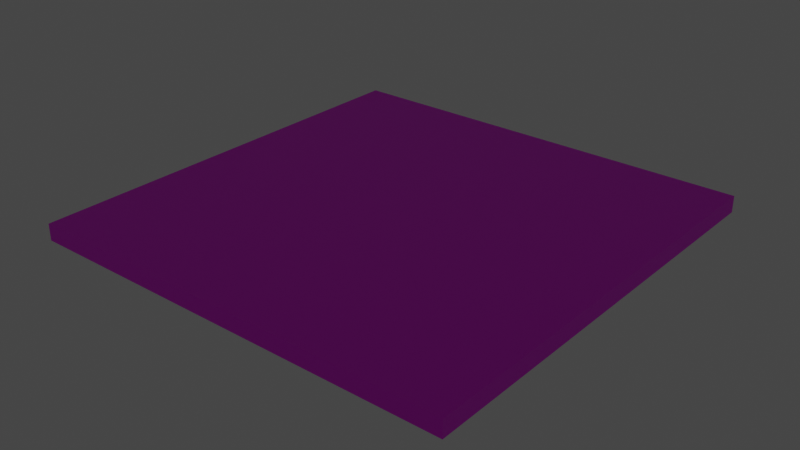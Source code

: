 # Source: lockerLight.blend  (saved by Blender 2.91.10; exported with 4.5.12 LTS)
import bpy
from mathutils import Matrix  # noqa: F401  (used for matrix-valued properties, if any)

bpy.ops.wm.read_factory_settings(use_empty=True)
scene = bpy.context.scene
scene.name = 'Scene'

# ---- collections
col_collection = bpy.data.collections.new('Collection'); scene.collection.children.link(col_collection)

# ---- images (referenced by path relative to the original .blend; pixels are not part of the script)
import os
ASSET_DIR = os.environ.get("B2B_ASSET_DIR", "")  # directory of the original .blend (textures are referenced by path, not embedded)
HERE = os.path.dirname(os.path.abspath(__file__))  # packed textures are extracted next to this script under _unpacked/

def load_image(name, relpath, width, height, colorspace="sRGB"):
    """Load a texture the original file referenced (path relative to the .blend, or extracted next to this script)."""
    p = next((c for c in (os.path.join(HERE, relpath), os.path.join(ASSET_DIR, relpath)) if relpath and os.path.exists(c)), "")
    if p:
        img = bpy.data.images.load(p, check_existing=True)
        img.name = name
    else:  # same state as the original file: an image datablock whose file is absent (Cycles renders it pink)
        img = bpy.data.images.new(name, width, height)
        img.source = "FILE"
        img.filepath = "//" + (relpath or name)
    img.colorspace_settings.name = colorspace
    return img
img_ezltxijl_png = load_image('EzLtXIJL.png', 'EzLtXIJL.png', 1024, 1024, 'sRGB')

# ---- materials (node trees are filled in below, after node groups)
mat_material = bpy.data.materials.new('Material')
mat_material.alpha_threshold = 0.0
mat_material.use_transparent_shadow = False
mat_material.line_color = (0.0, 0.0, 0.0, 1.0)
mat_material_001 = bpy.data.materials.new('Material.001')
mat_material_001.use_transparent_shadow = False

# ---- material node trees
mat_material.use_nodes = True; mat_material.node_tree.nodes.clear()
_N = mat_material.node_tree.nodes; _L = mat_material.node_tree.links
n0 = _N.new('ShaderNodeOutputMaterial'); n0.name = 'Material Output'; n0.location = (300, 300)
n1 = _N.new('ShaderNodeBsdfPrincipled'); n1.name = 'Principled BSDF'; n1.location = (10, 300)
n1.distribution = 'GGX'
n1.subsurface_method = 'BURLEY'
n1.inputs[3].default_value = 1.45
n1.inputs[27].default_value = (0.0, 0.0, 0.0, 1.0)
n1.inputs[28].default_value = 1.0
n2 = _N.new('ShaderNodeTexImage'); n2.name = 'Image Texture'; n2.location = (-352, 90)
n2.image = img_ezltxijl_png
n2.interpolation = 'Closest'
_L.new(n1.outputs[0], n0.inputs[0])
_L.new(n2.outputs[0], n1.inputs[0])
n0.is_active_output = True
mat_material_001.use_nodes = True; mat_material_001.node_tree.nodes.clear()
_N = mat_material_001.node_tree.nodes; _L = mat_material_001.node_tree.links
n0 = _N.new('ShaderNodeOutputMaterial'); n0.name = 'Material Output'; n0.location = (300, 300)
n1 = _N.new('ShaderNodeEmission'); n1.name = 'Emission'; n1.location = (10, 300)
n1.inputs[1].default_value = 4.0
_L.new(n1.outputs[0], n0.inputs[0])
n0.is_active_output = True

# ---- world
world_world = bpy.data.worlds.new('World'); scene.world = world_world
world_world.use_nodes = True; world_world.node_tree.nodes.clear()
_N = world_world.node_tree.nodes; _L = world_world.node_tree.links
n0 = _N.new('ShaderNodeOutputWorld'); n0.name = 'World Output'; n0.location = (300, 300)
n1 = _N.new('ShaderNodeBackground'); n1.name = 'Background'; n1.location = (10, 300)
n1.inputs[0].default_value = (0.05088, 0.05088, 0.05088, 1.0)
_L.new(n1.outputs[0], n0.inputs[0])
n0.is_active_output = True
world_world.color = (0.05088, 0.05088, 0.05088)
world_world.use_sun_shadow = False
world_world.sun_shadow_jitter_overblur = 0.0

# ---- meshes
me_cube = bpy.data.meshes.new('Cube')
me_cube.from_pydata([(1.0, 1.0, 0.0382), (0.917, 0.917, -0.0382), (1.0, -1.0, 0.0382), (0.917, -0.917, -0.0382), (-1.0, 1.0, 0.0382), (-0.917, 0.917, -0.0382), (-1.0, -1.0, 0.0382), (-0.917, -0.917, -0.0382), (-1.0, 1.0, -0.0382), (-1.0, -1.0, -0.0382), (1.0, 1.0, -0.0382), (1.0, -1.0, -0.0382), (-0.917, 0.917, -0.07207), (-0.917, -0.917, -0.07207), (0.917, 0.917, -0.07207), (0.917, -0.917, -0.07207), (-1.0, 0.6, -0.0382), (-1.0, 0.2, -0.0382), (-1.0, -0.2, -0.0382), (-1.0, -0.6, -0.0382), (1.0, 0.6, 0.0382), (1.0, 0.2, 0.0382), (1.0, -0.2, 0.0382), (1.0, -0.6, 0.0382), (-1.0, -0.6, 0.0382), (-1.0, -0.2, 0.0382), (-1.0, 0.2, 0.0382), (-1.0, 0.6, 0.0382), (1.0, -0.6, -0.0382), (1.0, -0.2, -0.0382), (1.0, 0.2, -0.0382), (1.0, 0.6, -0.0382), (-0.917, 0.5502, -0.0382), (-0.917, 0.1834, -0.0382), (-0.917, -0.1834, -0.0382), (-0.917, -0.5502, -0.0382), (0.917, -0.5502, -0.0382), (0.917, -0.1834, -0.0382), (0.917, 0.1834, -0.0382), (0.917, 0.5502, -0.0382), (-0.917, 0.5502, -0.07207), (-0.917, 0.1834, -0.07207), (-0.917, -0.1834, -0.07207), (-0.917, -0.5502, -0.07207), (0.917, -0.5502, -0.07207), (0.917, -0.1834, -0.07207), (0.917, 0.1834, -0.07207), (0.917, 0.5502, -0.07207), (0.6, 1.0, -0.0382), (0.2, 1.0, -0.0382), (-0.2, 1.0, -0.0382), (-0.6, 1.0, -0.0382), (0.6, -1.0, 0.0382), (0.2, -1.0, 0.0382), (-0.2, -1.0, 0.0382), (-0.6, -1.0, 0.0382), (-0.6, -1.0, -0.0382), (-0.2, -1.0, -0.0382), (0.2, -1.0, -0.0382), (0.6, -1.0, -0.0382), (-0.6, 1.0, 0.0382), (-0.2, 1.0, 0.0382), (0.2, 1.0, 0.0382), (0.6, 1.0, 0.0382), (0.5502, 0.917, -0.0382), (0.1834, 0.917, -0.0382), (-0.1834, 0.917, -0.0382), (-0.5502, 0.917, -0.0382), (-0.5502, -0.917, -0.0382), (-0.1834, -0.917, -0.0382), (0.1834, -0.917, -0.0382), (0.5502, -0.917, -0.0382), (0.5502, 0.917, -0.07207), (0.1834, 0.917, -0.07207), (-0.1834, 0.917, -0.07207), (-0.5502, 0.917, -0.07207), (-0.5502, -0.917, -0.07207), (-0.1834, -0.917, -0.07207), (0.1834, -0.917, -0.07207), (0.5502, -0.917, -0.07207), (0.5502, 0.5502, -0.07207), (0.1834, 0.5502, -0.07207), (-0.1834, 0.5502, -0.07207), (-0.5502, 0.5502, -0.07207), (0.5502, 0.1834, -0.07207), (0.1834, 0.1834, -0.07207), (-0.1834, 0.1834, -0.07207), (-0.5502, 0.1834, -0.07207), (0.5502, -0.1834, -0.07207), (0.1834, -0.1834, -0.07207), (-0.1834, -0.1834, -0.07207), (-0.5502, -0.1834, -0.07207), (0.5502, -0.5502, -0.07207), (0.1834, -0.5502, -0.07207), (-0.1834, -0.5502, -0.07207), (-0.5502, -0.5502, -0.07207), (-0.6, 0.6, 0.0382), (-0.2, 0.6, 0.0382), (0.2, 0.6, 0.0382), (0.6, 0.6, 0.0382), (-0.6, 0.2, 0.0382), (-0.2, 0.2, 0.0382), (0.2, 0.2, 0.0382), (0.6, 0.2, 0.0382), (-0.6, -0.2, 0.0382), (-0.2, -0.2, 0.0382), (0.2, -0.2, 0.0382), (0.6, -0.2, 0.0382), (-0.6, -0.6, 0.0382), (-0.2, -0.6, 0.0382), (0.2, -0.6, 0.0382), (0.6, -0.6, 0.0382), (0.6114, -0.6114, -0.07207), (0.8558, -0.6114, -0.07207), (0.8558, -0.8558, -0.07207), (0.6114, -0.8558, -0.07207), (0.6114, 0.8558, -0.07207), (0.8558, 0.8558, -0.07207), (0.8558, 0.6114, -0.07207), (0.6114, 0.6114, -0.07207), (0.6114, 0.489, -0.07207), (0.8558, 0.489, -0.07207), (0.8558, 0.2446, -0.07207), (0.6114, 0.2446, -0.07207), (0.6114, 0.1222, -0.07207), (0.8558, 0.1222, -0.07207), (0.8558, -0.1222, -0.07207), (0.6114, -0.1222, -0.07207), (0.6114, -0.2446, -0.07207), (0.8558, -0.2446, -0.07207), (0.8558, -0.489, -0.07207), (0.6114, -0.489, -0.07207), (-0.8558, -0.2446, -0.07207), (-0.6114, -0.2446, -0.07207), (-0.6114, -0.489, -0.07207), (-0.8558, -0.489, -0.07207), (-0.489, -0.2446, -0.07207), (-0.2446, -0.2446, -0.07207), (-0.2446, -0.489, -0.07207), (-0.489, -0.489, -0.07207), (-0.1222, -0.2446, -0.07207), (0.1222, -0.2446, -0.07207), (0.1222, -0.489, -0.07207), (-0.1222, -0.489, -0.07207), (0.2446, -0.2446, -0.07207), (0.489, -0.2446, -0.07207), (0.489, -0.489, -0.07207), (0.2446, -0.489, -0.07207), (-0.8558, 0.1222, -0.07207), (-0.6114, 0.1222, -0.07207), (-0.6114, -0.1222, -0.07207), (-0.8558, -0.1222, -0.07207), (-0.489, 0.1222, -0.07207), (-0.2446, 0.1222, -0.07207), (-0.2446, -0.1222, -0.07207), (-0.489, -0.1222, -0.07207), (-0.1222, 0.1222, -0.07207), (0.1222, 0.1222, -0.07207), (0.1222, -0.1222, -0.07207), (-0.1222, -0.1222, -0.07207), (0.2446, 0.1222, -0.07207), (0.489, 0.1222, -0.07207), (0.489, -0.1222, -0.07207), (0.2446, -0.1222, -0.07207), (-0.8558, 0.489, -0.07207), (-0.6114, 0.489, -0.07207), (-0.6114, 0.2446, -0.07207), (-0.8558, 0.2446, -0.07207), (-0.489, 0.489, -0.07207), (-0.2446, 0.489, -0.07207), (-0.2446, 0.2446, -0.07207), (-0.489, 0.2446, -0.07207), (-0.1222, 0.489, -0.07207), (0.1222, 0.489, -0.07207), (0.1222, 0.2446, -0.07207), (-0.1222, 0.2446, -0.07207), (0.2446, 0.489, -0.07207), (0.489, 0.489, -0.07207), (0.489, 0.2446, -0.07207), (0.2446, 0.2446, -0.07207), (-0.8558, 0.8558, -0.07207), (-0.6114, 0.8558, -0.07207), (-0.6114, 0.6114, -0.07207), (-0.8558, 0.6114, -0.07207), (-0.489, 0.8558, -0.07207), (-0.2446, 0.8558, -0.07207), (-0.2446, 0.6114, -0.07207), (-0.489, 0.6114, -0.07207), (-0.1222, 0.8558, -0.07207), (0.1222, 0.8558, -0.07207), (0.1222, 0.6114, -0.07207), (-0.1222, 0.6114, -0.07207), (0.2446, 0.8558, -0.07207), (0.489, 0.8558, -0.07207), (0.489, 0.6114, -0.07207), (0.2446, 0.6114, -0.07207), (-0.8558, -0.6114, -0.07207), (-0.6114, -0.6114, -0.07207), (-0.6114, -0.8558, -0.07207), (-0.8558, -0.8558, -0.07207), (-0.489, -0.6114, -0.07207), (-0.2446, -0.6114, -0.07207), (-0.2446, -0.8558, -0.07207), (-0.489, -0.8558, -0.07207), (-0.1222, -0.6114, -0.07207), (0.1222, -0.6114, -0.07207), (0.1222, -0.8558, -0.07207), (-0.1222, -0.8558, -0.07207), (0.2446, -0.6114, -0.07207), (0.489, -0.6114, -0.07207), (0.489, -0.8558, -0.07207), (0.2446, -0.8558, -0.07207), (0.8558, -0.6114, -0.1049), (0.6114, -0.6114, -0.1049), (0.6114, -0.8558, -0.1049), (0.8558, -0.8558, -0.1049), (0.8558, 0.8558, -0.1049), (0.6114, 0.8558, -0.1049), (0.6114, 0.6114, -0.1049), (0.8558, 0.6114, -0.1049), (0.8558, 0.489, -0.1049), (0.6114, 0.489, -0.1049), (0.6114, 0.2446, -0.1049), (0.8558, 0.2446, -0.1049), (0.8558, 0.1222, -0.1049), (0.6114, 0.1222, -0.1049), (0.6114, -0.1222, -0.1049), (0.8558, -0.1222, -0.1049), (0.8558, -0.2446, -0.1049), (0.6114, -0.2446, -0.1049), (0.6114, -0.489, -0.1049), (0.8558, -0.489, -0.1049), (-0.6114, -0.2446, -0.1049), (-0.8558, -0.2446, -0.1049), (-0.8558, -0.489, -0.1049), (-0.6114, -0.489, -0.1049), (-0.2446, -0.2446, -0.1049), (-0.489, -0.2446, -0.1049), (-0.489, -0.489, -0.1049), (-0.2446, -0.489, -0.1049), (0.1222, -0.2446, -0.1049), (-0.1222, -0.2446, -0.1049), (-0.1222, -0.489, -0.1049), (0.1222, -0.489, -0.1049), (0.489, -0.2446, -0.1049), (0.2446, -0.2446, -0.1049), (0.2446, -0.489, -0.1049), (0.489, -0.489, -0.1049), (-0.6114, 0.1222, -0.1049), (-0.8558, 0.1222, -0.1049), (-0.8558, -0.1222, -0.1049), (-0.6114, -0.1222, -0.1049), (-0.2446, 0.1222, -0.1049), (-0.489, 0.1222, -0.1049), (-0.489, -0.1222, -0.1049), (-0.2446, -0.1222, -0.1049), (0.1222, 0.1222, -0.1049), (-0.1222, 0.1222, -0.1049), (-0.1222, -0.1222, -0.1049), (0.1222, -0.1222, -0.1049), (0.489, 0.1222, -0.1049), (0.2446, 0.1222, -0.1049), (0.2446, -0.1222, -0.1049), (0.489, -0.1222, -0.1049), (-0.6114, 0.489, -0.1049), (-0.8558, 0.489, -0.1049), (-0.8558, 0.2446, -0.1049), (-0.6114, 0.2446, -0.1049), (-0.2446, 0.489, -0.1049), (-0.489, 0.489, -0.1049), (-0.489, 0.2446, -0.1049), (-0.2446, 0.2446, -0.1049), (0.1222, 0.489, -0.1049), (-0.1222, 0.489, -0.1049), (-0.1222, 0.2446, -0.1049), (0.1222, 0.2446, -0.1049), (0.489, 0.489, -0.1049), (0.2446, 0.489, -0.1049), (0.2446, 0.2446, -0.1049), (0.489, 0.2446, -0.1049), (-0.6114, 0.8558, -0.1049), (-0.8558, 0.8558, -0.1049), (-0.8558, 0.6114, -0.1049), (-0.6114, 0.6114, -0.1049), (-0.2446, 0.8558, -0.1049), (-0.489, 0.8558, -0.1049), (-0.489, 0.6114, -0.1049), (-0.2446, 0.6114, -0.1049), (0.1222, 0.8558, -0.1049), (-0.1222, 0.8558, -0.1049), (-0.1222, 0.6114, -0.1049), (0.1222, 0.6114, -0.1049), (0.489, 0.8558, -0.1049), (0.2446, 0.8558, -0.1049), (0.2446, 0.6114, -0.1049), (0.489, 0.6114, -0.1049), (-0.6114, -0.6114, -0.1049), (-0.8558, -0.6114, -0.1049), (-0.8558, -0.8558, -0.1049), (-0.6114, -0.8558, -0.1049), (-0.2446, -0.6114, -0.1049), (-0.489, -0.6114, -0.1049), (-0.489, -0.8558, -0.1049), (-0.2446, -0.8558, -0.1049), (0.1222, -0.6114, -0.1049), (-0.1222, -0.6114, -0.1049), (-0.1222, -0.8558, -0.1049), (0.1222, -0.8558, -0.1049), (0.489, -0.6114, -0.1049), (0.2446, -0.6114, -0.1049), (0.2446, -0.8558, -0.1049), (0.489, -0.8558, -0.1049)], [], [(108, 24, 6, 55), (56, 55, 6, 9), (16, 27, 4, 8), (68, 7, 13, 76), (28, 23, 2, 11), (48, 63, 0, 10), (35, 7, 9, 19), (67, 5, 8, 51), (71, 3, 11, 59), (39, 1, 10, 31), (185, 186, 287, 284), (32, 5, 12, 40), (36, 3, 15, 44), (64, 1, 14, 72), (1, 39, 47, 14), (39, 38, 46, 47), (38, 37, 45, 46), (37, 36, 44, 45), (7, 35, 43, 13), (35, 34, 42, 43), (34, 33, 41, 42), (33, 32, 40, 41), (134, 135, 234, 235), (187, 184, 285, 286), (133, 134, 235, 232), (184, 185, 284, 285), (3, 36, 28, 11), (36, 37, 29, 28), (37, 38, 30, 29), (38, 39, 31, 30), (5, 32, 16, 8), (32, 33, 17, 16), (33, 34, 18, 17), (34, 35, 19, 18), (10, 0, 20, 31), (31, 20, 21, 30), (30, 21, 22, 29), (29, 22, 23, 28), (9, 6, 24, 19), (19, 24, 25, 18), (18, 25, 26, 17), (17, 26, 27, 16), (60, 4, 27, 96), (96, 27, 26, 100), (100, 26, 25, 104), (104, 25, 24, 108), (22, 107, 111, 23), (107, 106, 110, 111), (106, 105, 109, 110), (105, 104, 108, 109), (21, 103, 107, 22), (103, 102, 106, 107), (102, 101, 105, 106), (101, 100, 104, 105), (20, 99, 103, 21), (99, 98, 102, 103), (98, 97, 101, 102), (97, 96, 100, 101), (0, 63, 99, 20), (63, 62, 98, 99), (62, 61, 97, 98), (61, 60, 96, 97), (135, 132, 233, 234), (210, 211, 310, 311), (132, 133, 232, 233), (209, 210, 311, 308), (158, 159, 258, 259), (211, 208, 309, 310), (157, 158, 259, 256), (208, 209, 308, 309), (159, 156, 257, 258), (156, 157, 256, 257), (182, 183, 282, 283), (181, 182, 283, 280), (130, 131, 230, 231), (183, 180, 281, 282), (129, 130, 231, 228), (180, 181, 280, 281), (5, 67, 75, 12), (67, 66, 74, 75), (66, 65, 73, 74), (65, 64, 72, 73), (131, 128, 229, 230), (206, 207, 306, 307), (128, 129, 228, 229), (205, 206, 307, 304), (7, 68, 56, 9), (68, 69, 57, 56), (69, 70, 58, 57), (70, 71, 59, 58), (1, 64, 48, 10), (64, 65, 49, 48), (65, 66, 50, 49), (66, 67, 51, 50), (8, 4, 60, 51), (51, 60, 61, 50), (50, 61, 62, 49), (49, 62, 63, 48), (3, 71, 79, 15), (71, 70, 78, 79), (70, 69, 77, 78), (69, 68, 76, 77), (11, 2, 52, 59), (59, 52, 53, 58), (58, 53, 54, 57), (57, 54, 55, 56), (23, 111, 52, 2), (111, 110, 53, 52), (110, 109, 54, 53), (109, 108, 55, 54), (92, 44, 113, 112), (44, 15, 114, 113), (15, 79, 115, 114), (79, 92, 112, 115), (72, 14, 117, 116), (14, 47, 118, 117), (47, 80, 119, 118), (80, 72, 116, 119), (80, 47, 121, 120), (47, 46, 122, 121), (46, 84, 123, 122), (84, 80, 120, 123), (84, 46, 125, 124), (46, 45, 126, 125), (45, 88, 127, 126), (88, 84, 124, 127), (88, 45, 129, 128), (45, 44, 130, 129), (44, 92, 131, 130), (92, 88, 128, 131), (42, 91, 133, 132), (91, 95, 134, 133), (95, 43, 135, 134), (43, 42, 132, 135), (91, 90, 137, 136), (90, 94, 138, 137), (94, 95, 139, 138), (95, 91, 136, 139), (90, 89, 141, 140), (89, 93, 142, 141), (93, 94, 143, 142), (94, 90, 140, 143), (89, 88, 145, 144), (88, 92, 146, 145), (92, 93, 147, 146), (93, 89, 144, 147), (41, 87, 149, 148), (87, 91, 150, 149), (91, 42, 151, 150), (42, 41, 148, 151), (87, 86, 153, 152), (86, 90, 154, 153), (90, 91, 155, 154), (91, 87, 152, 155), (86, 85, 157, 156), (85, 89, 158, 157), (89, 90, 159, 158), (90, 86, 156, 159), (85, 84, 161, 160), (84, 88, 162, 161), (88, 89, 163, 162), (89, 85, 160, 163), (40, 83, 165, 164), (83, 87, 166, 165), (87, 41, 167, 166), (41, 40, 164, 167), (83, 82, 169, 168), (82, 86, 170, 169), (86, 87, 171, 170), (87, 83, 168, 171), (82, 81, 173, 172), (81, 85, 174, 173), (85, 86, 175, 174), (86, 82, 172, 175), (81, 80, 177, 176), (80, 84, 178, 177), (84, 85, 179, 178), (85, 81, 176, 179), (12, 75, 181, 180), (75, 83, 182, 181), (83, 40, 183, 182), (40, 12, 180, 183), (75, 74, 185, 184), (74, 82, 186, 185), (82, 83, 187, 186), (83, 75, 184, 187), (74, 73, 189, 188), (73, 81, 190, 189), (81, 82, 191, 190), (82, 74, 188, 191), (73, 72, 193, 192), (72, 80, 194, 193), (80, 81, 195, 194), (81, 73, 192, 195), (43, 95, 197, 196), (95, 76, 198, 197), (76, 13, 199, 198), (13, 43, 196, 199), (95, 94, 201, 200), (94, 77, 202, 201), (77, 76, 203, 202), (76, 95, 200, 203), (94, 93, 205, 204), (93, 78, 206, 205), (78, 77, 207, 206), (77, 94, 204, 207), (93, 92, 209, 208), (92, 79, 210, 209), (79, 78, 211, 210), (78, 93, 208, 211), (213, 212, 215, 214), (217, 216, 219, 218), (221, 220, 223, 222), (225, 224, 227, 226), (229, 228, 231, 230), (233, 232, 235, 234), (237, 236, 239, 238), (241, 240, 243, 242), (245, 244, 247, 246), (249, 248, 251, 250), (253, 252, 255, 254), (257, 256, 259, 258), (261, 260, 263, 262), (265, 264, 267, 266), (269, 268, 271, 270), (273, 272, 275, 274), (277, 276, 279, 278), (281, 280, 283, 282), (285, 284, 287, 286), (289, 288, 291, 290), (293, 292, 295, 294), (297, 296, 299, 298), (301, 300, 303, 302), (305, 304, 307, 306), (309, 308, 311, 310), (186, 187, 286, 287), (160, 161, 260, 261), (163, 160, 261, 262), (161, 162, 263, 260), (162, 163, 262, 263), (136, 137, 236, 237), (139, 136, 237, 238), (188, 189, 288, 289), (137, 138, 239, 236), (191, 188, 289, 290), (138, 139, 238, 239), (189, 190, 291, 288), (112, 113, 212, 213), (190, 191, 290, 291), (115, 112, 213, 214), (164, 165, 264, 265), (113, 114, 215, 212), (167, 164, 265, 266), (114, 115, 214, 215), (165, 166, 267, 264), (166, 167, 266, 267), (140, 141, 240, 241), (143, 140, 241, 242), (192, 193, 292, 293), (141, 142, 243, 240), (195, 192, 293, 294), (142, 143, 242, 243), (193, 194, 295, 292), (116, 117, 216, 217), (194, 195, 294, 295), (119, 116, 217, 218), (168, 169, 268, 269), (117, 118, 219, 216), (171, 168, 269, 270), (118, 119, 218, 219), (169, 170, 271, 268), (170, 171, 270, 271), (144, 145, 244, 245), (147, 144, 245, 246), (196, 197, 296, 297), (145, 146, 247, 244), (199, 196, 297, 298), (146, 147, 246, 247), (197, 198, 299, 296), (120, 121, 220, 221), (198, 199, 298, 299), (123, 120, 221, 222), (172, 173, 272, 273), (121, 122, 223, 220), (175, 172, 273, 274), (122, 123, 222, 223), (173, 174, 275, 272), (174, 175, 274, 275), (148, 149, 248, 249), (151, 148, 249, 250), (200, 201, 300, 301), (149, 150, 251, 248), (203, 200, 301, 302), (150, 151, 250, 251), (201, 202, 303, 300), (124, 125, 224, 225), (202, 203, 302, 303), (127, 124, 225, 226), (176, 177, 276, 277), (125, 126, 227, 224), (179, 176, 277, 278), (126, 127, 226, 227), (177, 178, 279, 276), (178, 179, 278, 279), (152, 153, 252, 253), (155, 152, 253, 254), (204, 205, 304, 305), (153, 154, 255, 252), (207, 204, 305, 306), (154, 155, 254, 255)])
me_cube.polygons.foreach_set('material_index', [0, 0, 0, 0, 0, 0, 0, 0, 0, 0, 1, 0, 0, 0, 0, 0, 0, 0, 0, 0, 0, 0, 1, 1, 1, 1, 0, 0, 0, 0, 0, 0, 0, 0, 0, 0, 0, 0, 0, 0, 0, 0, 0, 0, 0, 0, 0, 0, 0, 0, 0, 0, 0, 0, 0, 0, 0, 0, 0, 0, 0, 0, 1, 1, 1, 1, 1, 1, 1, 1, 1, 1, 1, 1, 1, 1, 1, 1, 0, 0, 0, 0, 1, 1, 1, 1, 0, 0, 0, 0, 0, 0, 0, 0, 0, 0, 0, 0, 0, 0, 0, 0, 0, 0, 0, 0, 0, 0, 0, 0, 0, 0, 0, 0, 0, 0, 0, 0, 0, 0, 0, 0, 0, 0, 0, 0, 0, 0, 0, 0, 0, 0, 0, 0, 0, 0, 0, 0, 0, 0, 0, 0, 0, 0, 0, 0, 0, 0, 0, 0, 0, 0, 0, 0, 0, 0, 0, 0, 0, 0, 0, 0, 0, 0, 0, 0, 0, 0, 0, 0, 0, 0, 0, 0, 0, 0, 0, 0, 0, 0, 0, 0, 0, 0, 0, 0, 0, 0, 0, 0, 0, 0, 0, 0, 0, 0, 0, 0, 0, 0, 0, 0, 0, 0, 0, 0, 0, 0, 0, 0, 1, 1, 1, 1, 1, 1, 1, 1, 1, 1, 1, 1, 1, 1, 1, 1, 1, 1, 1, 1, 1, 1, 1, 1, 1, 1, 1, 1, 1, 1, 1, 1, 1, 1, 1, 1, 1, 1, 1, 1, 1, 1, 1, 1, 1, 1, 1, 1, 1, 1, 1, 1, 1, 1, 1, 1, 1, 1, 1, 1, 1, 1, 1, 1, 1, 1, 1, 1, 1, 1, 1, 1, 1, 1, 1, 1, 1, 1, 1, 1, 1, 1, 1, 1, 1, 1, 1, 1, 1, 1, 1, 1, 1, 1, 1, 1, 1, 1, 1, 1])
_uv = me_cube.uv_layers.new(name='UVMap')
_uv.uv.foreach_set('vector', [0.9026, 0.9407, 0.9026, 0.9407, 0.9026, 0.9407, 0.9026, 0.9407, 0.9026, 0.9407, 0.9026, 0.9407, 0.9026, 0.9407, 0.9026, 0.9407, 0.9026, 0.9407, 0.9026, 0.9407, 0.9026, 0.9407, 0.9026, 0.9407, 0.9026, 0.9407, 0.9026, 0.9407, 0.9026, 0.9407, 0.9026, 0.9407, 0.9026, 0.9407, 0.9026, 0.9407, 0.9026, 0.9407, 0.9026, 0.9407, 0.9026, 0.9407, 0.9026, 0.9407, 0.9026, 0.9407, 0.9026, 0.9407, 0.9026, 0.9407, 0.9026, 0.9407, 0.9026, 0.9407, 0.9026, 0.9407, 0.9026, 0.9407, 0.9026, 0.9407, 0.9026, 0.9407, 0.9026, 0.9407, 0.9026, 0.9407, 0.9026, 0.9407, 0.9026, 0.9407, 0.9026, 0.9407, 0.9026, 0.9407, 0.9026, 0.9407, 0.9026, 0.9407, 0.9026, 0.9407, 0.9026, 0.9407, 0.9026, 0.9407, 0.9026, 0.9407, 0.9026, 0.9407, 0.9026, 0.9407, 0.9026, 0.9407, 0.9026, 0.9407, 0.9026, 0.9407, 0.9026, 0.9407, 0.9026, 0.9407, 0.9026, 0.9407, 0.9026, 0.9407, 0.9026, 0.9407, 0.9026, 0.9407, 0.9026, 0.9407, 0.9026, 0.9407, 0.9026, 0.9407, 0.9026, 0.9407, 0.9026, 0.9407, 0.9026, 0.9407, 0.9026, 0.9407, 0.9026, 0.9407, 0.9026, 0.9407, 0.9026, 0.9407, 0.9026, 0.9407, 0.9026, 0.9407, 0.9026, 0.9407, 0.9026, 0.9407, 0.9026, 0.9407, 0.9026, 0.9407, 0.9026, 0.9407, 0.9026, 0.9407, 0.9026, 0.9407, 0.9026, 0.9407, 0.9026, 0.9407, 0.9026, 0.9407, 0.9026, 0.9407, 0.9026, 0.9407, 0.9026, 0.9407, 0.9026, 0.9407, 0.9026, 0.9407, 0.9026, 0.9407, 0.9026, 0.9407, 0.9026, 0.9407, 0.9026, 0.9407, 0.9026, 0.9407, 0.9026, 0.9407, 0.9026, 0.9407, 0.9026, 0.9407, 0.9026, 0.9407, 0.9026, 0.9407, 0.9026, 0.9407, 0.9026, 0.9407, 0.9026, 0.9407, 0.9026, 0.9407, 0.9026, 0.9407, 0.9026, 0.9407, 0.9026, 0.9407, 0.9026, 0.9407, 0.9026, 0.9407, 0.9026, 0.9407, 0.9026, 0.9407, 0.9026, 0.9407, 0.9026, 0.9407, 0.9026, 0.9407, 0.9026, 0.9407, 0.9026, 0.9407, 0.9026, 0.9407, 0.9026, 0.9407, 0.9026, 0.9407, 0.9026, 0.9407, 0.9026, 0.9407, 0.9026, 0.9407, 0.9026, 0.9407, 0.9026, 0.9407, 0.9026, 0.9407, 0.9026, 0.9407, 0.9026, 0.9407, 0.9026, 0.9407, 0.9026, 0.9407, 0.9026, 0.9407, 0.9026, 0.9407, 0.9026, 0.9407, 0.9026, 0.9407, 0.9026, 0.9407, 0.9026, 0.9407, 0.9026, 0.9407, 0.9026, 0.9407, 0.9026, 0.9407, 0.9026, 0.9407, 0.9026, 0.9407, 0.9026, 0.9407, 0.9026, 0.9407, 0.9026, 0.9407, 0.9026, 0.9407, 0.9026, 0.9407, 0.9026, 0.9407, 0.9026, 0.9407, 0.9026, 0.9407, 0.9026, 0.9407, 0.9026, 0.9407, 0.9026, 0.9407, 0.9026, 0.9407, 0.9026, 0.9407, 0.9026, 0.9407, 0.9026, 0.9407, 0.9026, 0.9407, 0.9026, 0.9407, 0.9026, 0.9407, 0.9026, 0.9407, 0.9026, 0.9407, 0.9026, 0.9407, 0.9026, 0.9407, 0.9026, 0.9407, 0.9026, 0.9407, 0.9026, 0.9407, 0.9026, 0.9407, 0.9026, 0.9407, 0.9026, 0.9407, 0.9026, 0.9407, 0.9026, 0.9407, 0.9026, 0.9407, 0.9026, 0.9407, 0.9026, 0.9407, 0.9026, 0.9407, 0.9026, 0.9407, 0.9026, 0.9407, 0.9026, 0.9407, 0.9551, 0.9453, 0.9551, 0.9453, 0.9551, 0.9453, 0.9551, 0.9453, 0.9551, 0.9453, 0.9551, 0.9453, 0.9551, 0.9453, 0.9551, 0.9453, 0.9551, 0.9453, 0.9551, 0.9453, 0.9551, 0.9453, 0.9551, 0.9453, 0.9026, 0.9407, 0.9026, 0.9407, 0.9026, 0.9407, 0.9026, 0.9407, 0.9026, 0.9407, 0.9026, 0.9407, 0.9026, 0.9407, 0.9026, 0.9407, 0.9026, 0.9407, 0.9026, 0.9407, 0.9026, 0.9407, 0.9026, 0.9407, 0.9026, 0.9407, 0.9026, 0.9407, 0.9026, 0.9407, 0.9026, 0.9407, 0.9026, 0.9407, 0.9026, 0.9407, 0.9026, 0.9407, 0.9026, 0.9407, 0.9026, 0.9407, 0.9026, 0.9407, 0.9026, 0.9407, 0.9026, 0.9407, 0.9026, 0.9407, 0.9026, 0.9407, 0.9026, 0.9407, 0.9026, 0.9407, 0.9551, 0.9453, 0.9551, 0.9453, 0.9551, 0.9453, 0.9551, 0.9453, 0.9551, 0.9453, 0.9551, 0.9453, 0.9551, 0.9453, 0.9551, 0.9453, 0.9026, 0.9407, 0.9026, 0.9407, 0.9026, 0.9407, 0.9026, 0.9407, 0.9551, 0.9453, 0.9551, 0.9453, 0.9551, 0.9453, 0.9551, 0.9453, 0.9551, 0.9453, 0.9551, 0.9453, 0.9551, 0.9453, 0.9551, 0.9453, 0.9551, 0.9453, 0.9551, 0.9453, 0.9551, 0.9453, 0.9551, 0.9453, 0.9026, 0.9407, 0.9026, 0.9407, 0.9026, 0.9407, 0.9026, 0.9407, 0.9551, 0.9453, 0.9551, 0.9453, 0.9551, 0.9453, 0.9551, 0.9453, 0.9551, 0.9453, 0.9551, 0.9453, 0.9551, 0.9453, 0.9551, 0.9453, 0.9551, 0.9453, 0.9551, 0.9453, 0.9551, 0.9453, 0.9551, 0.9453, 0.9026, 0.9407, 0.9026, 0.9407, 0.9026, 0.9407, 0.9026, 0.9407, 0.9026, 0.9407, 0.9026, 0.9407, 0.9026, 0.9407, 0.9026, 0.9407, 0.9026, 0.9407, 0.9026, 0.9407, 0.9026, 0.9407, 0.9026, 0.9407, 0.9026, 0.9407, 0.9026, 0.9407, 0.9026, 0.9407, 0.9026, 0.9407, 0.9026, 0.9407, 0.9026, 0.9407, 0.9026, 0.9407, 0.9026, 0.9407, 0.9026, 0.9407, 0.9026, 0.9407, 0.9026, 0.9407, 0.9026, 0.9407, 0.9026, 0.9407, 0.9026, 0.9407, 0.9026, 0.9407, 0.9026, 0.9407, 0.9026, 0.9407, 0.9026, 0.9407, 0.9026, 0.9407, 0.9026, 0.9407, 0.9026, 0.9407, 0.9026, 0.9407, 0.9026, 0.9407, 0.9026, 0.9407, 0.9026, 0.9407, 0.9026, 0.9407, 0.9026, 0.9407, 0.9026, 0.9407, 0.9026, 0.9407, 0.9026, 0.9407, 0.9026, 0.9407, 0.9026, 0.9407, 0.9026, 0.9407, 0.9026, 0.9407, 0.9026, 0.9407, 0.9026, 0.9407, 0.9026, 0.9407, 0.9026, 0.9407, 0.9026, 0.9407, 0.9026, 0.9407, 0.9026, 0.9407, 0.9026, 0.9407, 0.9026, 0.9407, 0.9026, 0.9407, 0.9026, 0.9407, 0.9026, 0.9407, 0.9026, 0.9407, 0.9026, 0.9407, 0.9026, 0.9407, 0.9026, 0.9407, 0.9026, 0.9407, 0.9026, 0.9407, 0.9026, 0.9407, 0.9026, 0.9407, 0.9026, 0.9407, 0.9026, 0.9407, 0.9026, 0.9407, 0.9026, 0.9407, 0.9026, 0.9407, 0.9026, 0.9407, 0.9026, 0.9407, 0.9026, 0.9407, 0.9026, 0.9407, 0.9026, 0.9407, 0.9026, 0.9407, 0.9026, 0.9407, 0.9026, 0.9407, 0.9026, 0.9407, 0.9026, 0.9407, 0.9026, 0.9407, 0.9026, 0.9407, 0.9026, 0.9407, 0.9026, 0.9407, 0.9026, 0.9407, 0.9026, 0.9407, 0.9026, 0.9407, 0.9026, 0.9407, 0.9026, 0.9407, 0.9026, 0.9407, 0.9026, 0.9407, 0.9026, 0.9407, 0.9026, 0.9407, 0.9026, 0.9407, 0.9026, 0.9407, 0.9026, 0.9407, 0.9026, 0.9407, 0.9026, 0.9407, 0.9026, 0.9407, 0.9026, 0.9407, 0.9026, 0.9407, 0.9026, 0.9407, 0.9026, 0.9407, 0.9026, 0.9407, 0.9026, 0.9407, 0.9026, 0.9407, 0.9026, 0.9407, 0.9026, 0.9407, 0.9026, 0.9407, 0.9026, 0.9407, 0.9026, 0.9407, 0.9026, 0.9407, 0.9026, 0.9407, 0.9026, 0.9407, 0.9026, 0.9407, 0.9026, 0.9407, 0.9026, 0.9407, 0.9026, 0.9407, 0.9026, 0.9407, 0.9026, 0.9407, 0.9026, 0.9407, 0.9026, 0.9407, 0.9026, 0.9407, 0.9026, 0.9407, 0.9026, 0.9407, 0.9026, 0.9407, 0.9026, 0.9407, 0.9026, 0.9407, 0.9026, 0.9407, 0.9026, 0.9407, 0.9026, 0.9407, 0.9026, 0.9407, 0.9026, 0.9407, 0.9026, 0.9407, 0.9026, 0.9407, 0.9026, 0.9407, 0.9026, 0.9407, 0.9026, 0.9407, 0.9026, 0.9407, 0.9026, 0.9407, 0.9026, 0.9407, 0.9026, 0.9407, 0.9026, 0.9407, 0.9026, 0.9407, 0.9026, 0.9407, 0.9026, 0.9407, 0.9026, 0.9407, 0.9026, 0.9407, 0.9026, 0.9407, 0.9026, 0.9407, 0.9026, 0.9407, 0.9026, 0.9407, 0.9026, 0.9407, 0.9026, 0.9407, 0.9026, 0.9407, 0.9026, 0.9407, 0.9026, 0.9407, 0.9026, 0.9407, 0.9026, 0.9407, 0.9026, 0.9407, 0.9026, 0.9407, 0.9026, 0.9407, 0.9026, 0.9407, 0.9026, 0.9407, 0.9026, 0.9407, 0.9026, 0.9407, 0.9026, 0.9407, 0.9026, 0.9407, 0.9026, 0.9407, 0.9026, 0.9407, 0.9026, 0.9407, 0.9026, 0.9407, 0.9026, 0.9407, 0.9026, 0.9407, 0.9026, 0.9407, 0.9026, 0.9407, 0.9026, 0.9407, 0.9026, 0.9407, 0.9026, 0.9407, 0.9026, 0.9407, 0.9026, 0.9407, 0.9026, 0.9407, 0.9026, 0.9407, 0.9026, 0.9407, 0.9026, 0.9407, 0.9026, 0.9407, 0.9026, 0.9407, 0.9026, 0.9407, 0.9026, 0.9407, 0.9026, 0.9407, 0.9026, 0.9407, 0.9026, 0.9407, 0.9026, 0.9407, 0.9026, 0.9407, 0.9026, 0.9407, 0.9026, 0.9407, 0.9026, 0.9407, 0.9026, 0.9407, 0.9026, 0.9407, 0.9026, 0.9407, 0.9026, 0.9407, 0.9026, 0.9407, 0.9026, 0.9407, 0.9026, 0.9407, 0.9026, 0.9407, 0.9026, 0.9407, 0.9026, 0.9407, 0.9026, 0.9407, 0.9026, 0.9407, 0.9026, 0.9407, 0.9026, 0.9407, 0.9026, 0.9407, 0.9026, 0.9407, 0.9026, 0.9407, 0.9026, 0.9407, 0.9026, 0.9407, 0.9026, 0.9407, 0.9026, 0.9407, 0.9026, 0.9407, 0.9026, 0.9407, 0.9026, 0.9407, 0.9026, 0.9407, 0.9026, 0.9407, 0.9026, 0.9407, 0.9026, 0.9407, 0.9026, 0.9407, 0.9026, 0.9407, 0.9026, 0.9407, 0.9026, 0.9407, 0.9026, 0.9407, 0.9026, 0.9407, 0.9026, 0.9407, 0.9026, 0.9407, 0.9026, 0.9407, 0.9026, 0.9407, 0.9026, 0.9407, 0.9026, 0.9407, 0.9026, 0.9407, 0.9026, 0.9407, 0.9026, 0.9407, 0.9026, 0.9407, 0.9026, 0.9407, 0.9026, 0.9407, 0.9026, 0.9407, 0.9026, 0.9407, 0.9026, 0.9407, 0.9026, 0.9407, 0.9026, 0.9407, 0.9026, 0.9407, 0.9026, 0.9407, 0.9026, 0.9407, 0.9026, 0.9407, 0.9026, 0.9407, 0.9026, 0.9407, 0.9026, 0.9407, 0.9026, 0.9407, 0.9026, 0.9407, 0.9026, 0.9407, 0.9026, 0.9407, 0.9026, 0.9407, 0.9026, 0.9407, 0.9026, 0.9407, 0.9026, 0.9407, 0.9026, 0.9407, 0.9026, 0.9407, 0.9026, 0.9407, 0.9026, 0.9407, 0.9026, 0.9407, 0.9026, 0.9407, 0.9026, 0.9407, 0.9026, 0.9407, 0.9026, 0.9407, 0.9026, 0.9407, 0.9026, 0.9407, 0.9026, 0.9407, 0.9026, 0.9407, 0.9026, 0.9407, 0.9026, 0.9407, 0.9026, 0.9407, 0.9026, 0.9407, 0.9026, 0.9407, 0.9026, 0.9407, 0.9026, 0.9407, 0.9026, 0.9407, 0.9026, 0.9407, 0.9026, 0.9407, 0.9026, 0.9407, 0.9026, 0.9407, 0.9026, 0.9407, 0.9026, 0.9407, 0.9026, 0.9407, 0.9026, 0.9407, 0.9026, 0.9407, 0.9026, 0.9407, 0.9026, 0.9407, 0.9026, 0.9407, 0.9026, 0.9407, 0.9026, 0.9407, 0.9026, 0.9407, 0.9026, 0.9407, 0.9026, 0.9407, 0.9026, 0.9407, 0.9026, 0.9407, 0.9026, 0.9407, 0.9026, 0.9407, 0.9026, 0.9407, 0.9026, 0.9407, 0.9026, 0.9407, 0.9026, 0.9407, 0.9026, 0.9407, 0.9026, 0.9407, 0.9026, 0.9407, 0.9026, 0.9407, 0.9026, 0.9407, 0.9026, 0.9407, 0.9026, 0.9407, 0.9026, 0.9407, 0.9026, 0.9407, 0.9026, 0.9407, 0.9026, 0.9407, 0.9026, 0.9407, 0.9026, 0.9407, 0.9026, 0.9407, 0.9026, 0.9407, 0.9026, 0.9407, 0.9026, 0.9407, 0.9026, 0.9407, 0.9026, 0.9407, 0.9026, 0.9407, 0.9026, 0.9407, 0.9026, 0.9407, 0.9026, 0.9407, 0.9026, 0.9407, 0.9026, 0.9407, 0.9026, 0.9407, 0.9026, 0.9407, 0.9026, 0.9407, 0.9026, 0.9407, 0.9026, 0.9407, 0.9026, 0.9407, 0.9026, 0.9407, 0.9026, 0.9407, 0.9026, 0.9407, 0.9026, 0.9407, 0.9026, 0.9407, 0.9026, 0.9407, 0.9026, 0.9407, 0.9026, 0.9407, 0.9026, 0.9407, 0.9026, 0.9407, 0.9026, 0.9407, 0.9026, 0.9407, 0.9026, 0.9407, 0.9026, 0.9407, 0.9026, 0.9407, 0.9026, 0.9407, 0.9026, 0.9407, 0.9026, 0.9407, 0.9026, 0.9407, 0.9026, 0.9407, 0.9026, 0.9407, 0.9026, 0.9407, 0.9026, 0.9407, 0.9026, 0.9407, 0.9026, 0.9407, 0.9026, 0.9407, 0.9026, 0.9407, 0.9026, 0.9407, 0.9026, 0.9407, 0.9026, 0.9407, 0.9026, 0.9407, 0.9026, 0.9407, 0.9026, 0.9407, 0.9026, 0.9407, 0.9026, 0.9407, 0.9026, 0.9407, 0.9026, 0.9407, 0.9026, 0.9407, 0.9026, 0.9407, 0.9026, 0.9407, 0.9026, 0.9407, 0.9026, 0.9407, 0.9026, 0.9407, 0.9026, 0.9407, 0.9026, 0.9407, 0.9026, 0.9407, 0.9026, 0.9407, 0.9026, 0.9407, 0.9026, 0.9407, 0.9026, 0.9407, 0.9026, 0.9407, 0.9026, 0.9407, 0.9026, 0.9407, 0.9026, 0.9407, 0.9026, 0.9407, 0.9026, 0.9407, 0.9026, 0.9407, 0.9026, 0.9407, 0.9026, 0.9407, 0.9026, 0.9407, 0.9026, 0.9407, 0.9026, 0.9407, 0.9026, 0.9407, 0.9026, 0.9407, 0.9026, 0.9407, 0.9026, 0.9407, 0.9026, 0.9407, 0.9026, 0.9407, 0.9026, 0.9407, 0.9026, 0.9407, 0.9026, 0.9407, 0.9026, 0.9407, 0.9026, 0.9407, 0.9026, 0.9407, 0.9026, 0.9407, 0.9026, 0.9407, 0.9026, 0.9407, 0.9026, 0.9407, 0.9026, 0.9407, 0.9026, 0.9407, 0.9026, 0.9407, 0.9026, 0.9407, 0.9026, 0.9407, 0.9026, 0.9407, 0.9026, 0.9407, 0.9026, 0.9407, 0.9026, 0.9407, 0.9026, 0.9407, 0.9026, 0.9407, 0.9026, 0.9407, 0.9026, 0.9407, 0.9026, 0.9407, 0.9026, 0.9407, 0.9026, 0.9407, 0.9026, 0.9407, 0.9026, 0.9407, 0.9026, 0.9407, 0.9026, 0.9407, 0.9026, 0.9407, 0.9026, 0.9407, 0.9026, 0.9407, 0.9026, 0.9407, 0.9026, 0.9407, 0.9026, 0.9407, 0.9026, 0.9407, 0.9026, 0.9407, 0.9026, 0.9407, 0.9026, 0.9407, 0.9026, 0.9407, 0.9026, 0.9407, 0.9026, 0.9407, 0.9026, 0.9407, 0.9026, 0.9407, 0.9026, 0.9407, 0.9026, 0.9407, 0.9026, 0.9407, 0.9026, 0.9407, 0.9026, 0.9407, 0.9026, 0.9407, 0.9026, 0.9407, 0.9026, 0.9407, 0.9026, 0.9407, 0.9026, 0.9407, 0.9026, 0.9407, 0.9026, 0.9407, 0.9026, 0.9407, 0.9026, 0.9407, 0.9026, 0.9407, 0.9026, 0.9407, 0.9026, 0.9407, 0.9026, 0.9407, 0.9026, 0.9407, 0.9026, 0.9407, 0.9026, 0.9407, 0.9026, 0.9407, 0.9026, 0.9407, 0.9026, 0.9407, 0.9026, 0.9407, 0.9026, 0.9407, 0.9026, 0.9407, 0.9026, 0.9407, 0.9026, 0.9407, 0.9026, 0.9407, 0.9026, 0.9407, 0.9026, 0.9407, 0.9026, 0.9407, 0.9026, 0.9407, 0.9026, 0.9407, 0.9026, 0.9407, 0.9026, 0.9407, 0.9026, 0.9407, 0.9026, 0.9407, 0.9026, 0.9407, 0.9026, 0.9407, 0.9026, 0.9407, 0.9026, 0.9407, 0.9026, 0.9407, 0.9026, 0.9407, 0.9026, 0.9407, 0.9026, 0.9407, 0.9026, 0.9407, 0.9026, 0.9407, 0.9026, 0.9407, 0.9026, 0.9407, 0.9026, 0.9407, 0.9026, 0.9407, 0.9026, 0.9407, 0.9026, 0.9407, 0.9026, 0.9407, 0.9026, 0.9407, 0.9026, 0.9407, 0.9026, 0.9407, 0.9026, 0.9407, 0.9026, 0.9407, 0.9026, 0.9407, 0.9026, 0.9407, 0.9026, 0.9407, 0.9026, 0.9407, 0.9026, 0.9407, 0.9026, 0.9407, 0.9026, 0.9407, 0.9026, 0.9407, 0.9026, 0.9407, 0.9026, 0.9407, 0.9026, 0.9407, 0.9026, 0.9407, 0.9026, 0.9407, 0.9026, 0.9407, 0.9026, 0.9407, 0.9026, 0.9407, 0.9026, 0.9407, 0.9026, 0.9407, 0.9026, 0.9407, 0.9026, 0.9407, 0.9026, 0.9407, 0.9026, 0.9407, 0.9026, 0.9407, 0.9026, 0.9407, 0.9026, 0.9407, 0.9026, 0.9407, 0.9026, 0.9407, 0.9026, 0.9407, 0.9026, 0.9407, 0.9026, 0.9407, 0.9026, 0.9407, 0.9026, 0.9407, 0.9026, 0.9407, 0.9026, 0.9407, 0.9026, 0.9407, 0.9026, 0.9407, 0.9026, 0.9407, 0.9026, 0.9407, 0.9026, 0.9407, 0.9026, 0.9407, 0.9026, 0.9407, 0.9026, 0.9407, 0.9026, 0.9407, 0.9026, 0.9407, 0.9026, 0.9407, 0.9026, 0.9407, 0.9026, 0.9407, 0.9026, 0.9407, 0.9026, 0.9407, 0.9026, 0.9407, 0.9026, 0.9407, 0.9026, 0.9407, 0.9026, 0.9407, 0.9026, 0.9407, 0.9026, 0.9407, 0.9026, 0.9407, 0.9026, 0.9407, 0.9026, 0.9407, 0.9026, 0.9407, 0.9026, 0.9407, 0.9026, 0.9407, 0.9026, 0.9407, 0.9026, 0.9407, 0.9026, 0.9407, 0.9026, 0.9407, 0.9026, 0.9407, 0.9026, 0.9407, 0.9026, 0.9407, 0.9026, 0.9407, 0.9026, 0.9407, 0.9026, 0.9407, 0.9026, 0.9407, 0.9026, 0.9407, 0.9026, 0.9407, 0.9026, 0.9407, 0.9026, 0.9407, 0.9026, 0.9407, 0.9026, 0.9407, 0.9026, 0.9407, 0.9026, 0.9407, 0.9026, 0.9407, 0.9026, 0.9407, 0.9026, 0.9407, 0.9026, 0.9407, 0.9026, 0.9407, 0.9026, 0.9407, 0.9026, 0.9407, 0.9026, 0.9407, 0.9026, 0.9407, 0.9026, 0.9407, 0.9026, 0.9407, 0.9026, 0.9407, 0.9026, 0.9407, 0.9026, 0.9407, 0.9026, 0.9407, 0.9026, 0.9407, 0.9026, 0.9407, 0.9026, 0.9407, 0.9026, 0.9407, 0.9026, 0.9407, 0.9026, 0.9407, 0.9026, 0.9407, 0.9026, 0.9407, 0.9026, 0.9407, 0.9026, 0.9407, 0.9026, 0.9407, 0.9026, 0.9407, 0.9026, 0.9407, 0.9026, 0.9407, 0.9026, 0.9407, 0.9026, 0.9407, 0.9026, 0.9407, 0.9026, 0.9407, 0.9026, 0.9407, 0.9026, 0.9407, 0.9026, 0.9407, 0.9026, 0.9407, 0.9026, 0.9407, 0.9026, 0.9407, 0.9026, 0.9407, 0.9026, 0.9407, 0.9026, 0.9407, 0.9026, 0.9407, 0.9026, 0.9407, 0.9026, 0.9407, 0.9026, 0.9407, 0.9026, 0.9407, 0.9026, 0.9407, 0.9026, 0.9407, 0.9026, 0.9407, 0.9026, 0.9407, 0.9026, 0.9407, 0.9026, 0.9407, 0.9026, 0.9407, 0.9026, 0.9407, 0.9026, 0.9407, 0.9026, 0.9407, 0.9026, 0.9407, 0.9026, 0.9407, 0.9026, 0.9407, 0.9026, 0.9407, 0.9026, 0.9407, 0.9026, 0.9407, 0.9026, 0.9407, 0.9026, 0.9407, 0.143, 0.518, 0.1736, 0.518, 0.1736, 0.5486, 0.143, 0.5486, 0.9026, 0.9407, 0.9026, 0.9407, 0.9026, 0.9407, 0.9026, 0.9407, 0.9026, 0.9407, 0.9026, 0.9407, 0.9026, 0.9407, 0.9026, 0.9407, 0.9026, 0.9407, 0.9026, 0.9407, 0.9026, 0.9407, 0.9026, 0.9407, 0.9026, 0.9407, 0.9026, 0.9407, 0.9026, 0.9407, 0.9026, 0.9407, 0.9026, 0.9407, 0.9026, 0.9407, 0.9026, 0.9407, 0.9026, 0.9407, 0.9026, 0.9407, 0.9026, 0.9407, 0.9026, 0.9407, 0.9026, 0.9407, 0.9026, 0.9407, 0.9026, 0.9407, 0.9026, 0.9407, 0.9026, 0.9407, 0.9026, 0.9407, 0.9026, 0.9407, 0.9026, 0.9407, 0.9026, 0.9407, 0.9026, 0.9407, 0.9026, 0.9407, 0.9026, 0.9407, 0.9026, 0.9407, 0.9026, 0.9407, 0.9026, 0.9407, 0.9026, 0.9407, 0.9026, 0.9407, 0.9026, 0.9407, 0.9026, 0.9407, 0.9026, 0.9407, 0.9026, 0.9407, 0.9026, 0.9407, 0.9026, 0.9407, 0.9026, 0.9407, 0.9026, 0.9407, 0.9026, 0.9407, 0.9026, 0.9407, 0.9026, 0.9407, 0.9026, 0.9407, 0.9026, 0.9407, 0.9026, 0.9407, 0.9026, 0.9407, 0.9026, 0.9407, 0.9026, 0.9407, 0.9026, 0.9407, 0.9026, 0.9407, 0.9026, 0.9407, 0.9026, 0.9407, 0.9026, 0.9407, 0.9026, 0.9407, 0.9026, 0.9407, 0.9026, 0.9407, 0.9026, 0.9407, 0.9026, 0.9407, 0.9026, 0.9407, 0.9026, 0.9407, 0.9026, 0.9407, 0.9026, 0.9407, 0.9026, 0.9407, 0.9026, 0.9407, 0.9026, 0.9407, 0.9026, 0.9407, 0.9026, 0.9407, 0.9026, 0.9407, 0.9026, 0.9407, 0.9026, 0.9407, 0.9026, 0.9407, 0.9026, 0.9407, 0.9026, 0.9407, 0.9026, 0.9407, 0.9026, 0.9407, 0.9026, 0.9407, 0.9026, 0.9407, 0.9026, 0.9407, 0.9026, 0.9407, 0.9026, 0.9407, 0.9026, 0.9407, 0.9026, 0.9407, 0.9026, 0.9407, 0.9026, 0.9407, 0.9026, 0.9407, 0.9026, 0.9407, 0.9026, 0.9407, 0.9026, 0.9407, 0.9026, 0.9407, 0.9026, 0.9407, 0.9026, 0.9407, 0.9026, 0.9407, 0.9026, 0.9407, 0.9026, 0.9407, 0.9026, 0.9407, 0.9026, 0.9407, 0.9026, 0.9407, 0.9026, 0.9407, 0.9026, 0.9407, 0.9026, 0.9407, 0.9026, 0.9407, 0.9026, 0.9407, 0.9026, 0.9407, 0.9026, 0.9407, 0.9026, 0.9407, 0.9026, 0.9407, 0.9026, 0.9407, 0.9026, 0.9407, 0.9026, 0.9407, 0.9026, 0.9407, 0.9026, 0.9407, 0.9026, 0.9407, 0.9026, 0.9407, 0.9026, 0.9407, 0.9026, 0.9407, 0.9026, 0.9407, 0.9026, 0.9407, 0.9026, 0.9407, 0.9026, 0.9407, 0.9026, 0.9407, 0.9026, 0.9407, 0.9026, 0.9407, 0.9026, 0.9407, 0.9026, 0.9407, 0.9026, 0.9407, 0.9026, 0.9407, 0.9026, 0.9407, 0.9026, 0.9407, 0.9026, 0.9407, 0.9026, 0.9407, 0.9026, 0.9407, 0.9026, 0.9407, 0.9026, 0.9407, 0.9026, 0.9407, 0.9026, 0.9407, 0.9026, 0.9407, 0.9026, 0.9407, 0.9026, 0.9407, 0.9026, 0.9407, 0.9026, 0.9407, 0.9026, 0.9407, 0.9026, 0.9407, 0.9026, 0.9407, 0.9026, 0.9407, 0.9026, 0.9407, 0.9026, 0.9407, 0.9026, 0.9407, 0.9026, 0.9407, 0.9026, 0.9407, 0.9026, 0.9407, 0.9026, 0.9407, 0.9026, 0.9407, 0.9026, 0.9407, 0.9026, 0.9407, 0.9026, 0.9407, 0.9026, 0.9407, 0.9026, 0.9407, 0.9026, 0.9407, 0.9026, 0.9407, 0.9026, 0.9407, 0.9026, 0.9407, 0.9026, 0.9407, 0.9026, 0.9407, 0.9026, 0.9407, 0.9026, 0.9407, 0.9026, 0.9407, 0.9026, 0.9407, 0.9026, 0.9407, 0.9026, 0.9407, 0.9026, 0.9407, 0.9026, 0.9407, 0.9026, 0.9407, 0.9026, 0.9407, 0.9026, 0.9407, 0.9026, 0.9407, 0.9026, 0.9407, 0.9026, 0.9407, 0.9026, 0.9407, 0.9026, 0.9407, 0.9026, 0.9407, 0.9026, 0.9407, 0.9026, 0.9407, 0.9026, 0.9407, 0.9026, 0.9407, 0.9026, 0.9407, 0.9026, 0.9407, 0.9026, 0.9407, 0.9026, 0.9407, 0.9026, 0.9407, 0.9026, 0.9407, 0.9026, 0.9407, 0.9026, 0.9407, 0.9026, 0.9407, 0.9026, 0.9407, 0.9026, 0.9407, 0.9026, 0.9407, 0.9026, 0.9407, 0.9026, 0.9407, 0.9026, 0.9407, 0.9026, 0.9407, 0.9026, 0.9407, 0.9026, 0.9407, 0.9026, 0.9407, 0.9026, 0.9407, 0.9026, 0.9407, 0.9026, 0.9407, 0.9026, 0.9407, 0.9026, 0.9407, 0.9026, 0.9407, 0.9026, 0.9407, 0.9026, 0.9407, 0.9026, 0.9407, 0.9026, 0.9407, 0.9026, 0.9407, 0.9026, 0.9407, 0.9026, 0.9407, 0.9026, 0.9407, 0.9026, 0.9407, 0.9026, 0.9407, 0.9026, 0.9407, 0.9026, 0.9407, 0.9026, 0.9407, 0.9026, 0.9407, 0.9026, 0.9407, 0.9026, 0.9407, 0.9026, 0.9407, 0.9026, 0.9407, 0.9026, 0.9407, 0.9026, 0.9407, 0.9026, 0.9407, 0.9026, 0.9407, 0.9026, 0.9407, 0.9026, 0.9407, 0.9026, 0.9407, 0.9026, 0.9407, 0.9026, 0.9407, 0.9026, 0.9407, 0.9026, 0.9407, 0.9026, 0.9407, 0.9026, 0.9407, 0.9026, 0.9407, 0.9026, 0.9407, 0.9026, 0.9407, 0.9026, 0.9407, 0.9026, 0.9407, 0.9026, 0.9407, 0.9026, 0.9407, 0.9026, 0.9407, 0.9026, 0.9407, 0.9026, 0.9407, 0.9026, 0.9407, 0.9026, 0.9407, 0.9026, 0.9407, 0.9026, 0.9407, 0.9026, 0.9407, 0.9026, 0.9407, 0.9026, 0.9407, 0.9026, 0.9407, 0.9026, 0.9407, 0.9026, 0.9407, 0.9026, 0.9407, 0.9026, 0.9407, 0.9026, 0.9407, 0.9026, 0.9407, 0.9026, 0.9407, 0.9026, 0.9407, 0.9026, 0.9407, 0.9026, 0.9407, 0.9026, 0.9407, 0.9026, 0.9407, 0.9026, 0.9407, 0.9026, 0.9407, 0.9026, 0.9407, 0.9026, 0.9407, 0.9026, 0.9407, 0.9026, 0.9407, 0.9026, 0.9407, 0.9026, 0.9407, 0.9026, 0.9407, 0.9026, 0.9407, 0.9026, 0.9407, 0.9026, 0.9407, 0.9026, 0.9407, 0.9026, 0.9407, 0.9026, 0.9407, 0.9026, 0.9407, 0.9026, 0.9407, 0.9026, 0.9407, 0.9026, 0.9407, 0.9026, 0.9407, 0.9026, 0.9407, 0.9026, 0.9407, 0.9026, 0.9407, 0.9026, 0.9407, 0.9026, 0.9407, 0.9026, 0.9407, 0.9026, 0.9407, 0.9026, 0.9407, 0.9026, 0.9407, 0.9026, 0.9407, 0.9026, 0.9407, 0.9026, 0.9407, 0.9026, 0.9407, 0.9026, 0.9407, 0.9026, 0.9407, 0.9026, 0.9407, 0.9026, 0.9407, 0.9026, 0.9407, 0.9026, 0.9407, 0.9026, 0.9407, 0.9026, 0.9407, 0.9026, 0.9407, 0.9026, 0.9407, 0.9026, 0.9407, 0.9026, 0.9407, 0.9026, 0.9407, 0.9026, 0.9407, 0.9026, 0.9407, 0.9026, 0.9407])
me_cube.materials.append(mat_material)
me_cube.materials.append(mat_material_001)
me_cube.use_remesh_preserve_volume = False
me_cube.use_remesh_preserve_attributes = False
me_cube.use_mirror_vertex_groups = False
me_cube.update()

# ---- objects
ob_cube = bpy.data.objects.new('Cube', me_cube)

# ---- transforms, parenting, visibility, modifiers, constraints
ob_cube.location = (0.0, 0.0, 0.0)
ob_cube.lock_rotations_4d = False
ob_cube.empty_display_type = 'ARROWS'
ob_cube.lineart.crease_threshold = 0.0

# ---- collection membership
col_collection.objects.link(ob_cube)

# ---- scene / render settings (as saved in the file)
scene.frame_start = 1; scene.frame_end = 250; scene.frame_set(1)
scene.render.engine = 'BLENDER_EEVEE_NEXT'
scene.cycles.use_denoising = False
scene.cycles.samples = 128
scene.cycles.sampling_pattern = 'TABULATED_SOBOL'
scene.cycles.use_adaptive_sampling = False
scene.cycles.use_light_tree = False
scene.eevee.use_gtao = True
scene.view_settings.view_transform = 'Filmic'
bpy.context.view_layer.update()

# ---- added for rendering (the .blend has no active camera): camera
cam_auto = bpy.data.cameras.new('AutoCamera')
cam_auto.lens = 50.0
cam_auto.sensor_width = 36.0
cam_auto.clip_end = 1000.0
ob_auto_camera = bpy.data.objects.new('AutoCamera', cam_auto)
scene.collection.objects.link(ob_auto_camera)
ob_auto_camera.location = (2.62028, -3.14433, 2.06288)
ob_auto_camera.rotation_euler = (1.09748, -7.21219e-08, 0.694738)
scene.camera = ob_auto_camera
bpy.context.view_layer.update()
